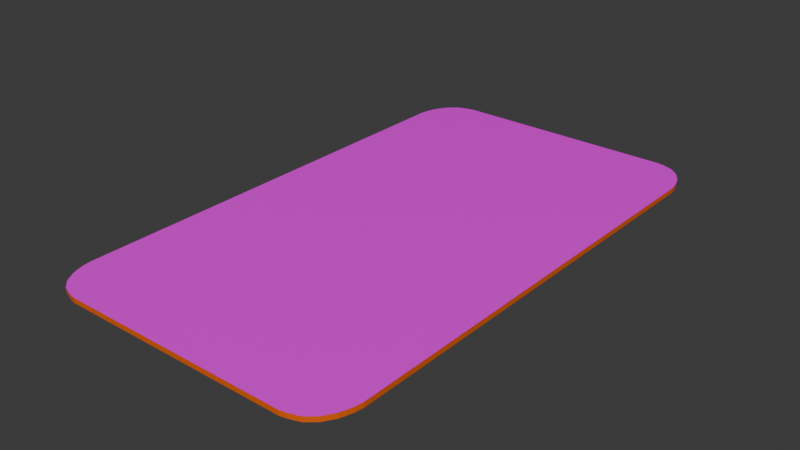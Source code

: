 # Source: Keycards.blend  (saved by Blender 4.5.87; exported with 4.5.12 LTS)
import bpy
from mathutils import Matrix  # noqa: F401  (used for matrix-valued properties, if any)

bpy.ops.wm.read_factory_settings(use_empty=True)
scene = bpy.context.scene
scene.name = 'Scene'

# ---- images (referenced by path relative to the original .blend; pixels are not part of the script)
import os
ASSET_DIR = os.environ.get("B2B_ASSET_DIR", "")  # directory of the original .blend (textures are referenced by path, not embedded)
HERE = os.path.dirname(os.path.abspath(__file__))  # packed textures are extracted next to this script under _unpacked/

def load_image(name, relpath, width, height, colorspace="sRGB"):
    """Load a texture the original file referenced (path relative to the .blend, or extracted next to this script)."""
    p = next((c for c in (os.path.join(HERE, relpath), os.path.join(ASSET_DIR, relpath)) if relpath and os.path.exists(c)), "")
    if p:
        img = bpy.data.images.load(p, check_existing=True)
        img.name = name
    else:  # same state as the original file: an image datablock whose file is absent (Cycles renders it pink)
        img = bpy.data.images.new(name, width, height)
        img.source = "FILE"
        img.filepath = "//" + (relpath or name)
    img.colorspace_settings.name = colorspace
    return img
img_idcardback_png = load_image('IDCardBack.png', 'assets/IDCardBack.png', 1024, 1024, 'sRGB')
img_jasonidcard_png = load_image('JasonIDCard.png', 'assets/JasonIDCard.png', 1024, 1024, 'sRGB')

# ---- materials (node trees are filled in below, after node groups)
mat_idcardback = bpy.data.materials.new('IDCardBack')
mat_idcardback.alpha_threshold = 0.0
mat_idcardback.roughness = 0.5
mat_idcardback.line_color = (0.0, 0.0, 0.0, 1.0)
mat_idcardfront = bpy.data.materials.new('IDCardFront')
mat_idcardsides = bpy.data.materials.new('IDCardSides')

# ---- material node trees
mat_idcardback.use_nodes = True; mat_idcardback.node_tree.nodes.clear()
_N = mat_idcardback.node_tree.nodes; _L = mat_idcardback.node_tree.links
n0 = _N.new('ShaderNodeOutputMaterial'); n0.name = 'Material Output'; n0.location = (200, 100)
n1 = _N.new('ShaderNodeBsdfPrincipled'); n1.name = 'Principled BSDF'; n1.location = (-200, 100)
n1.inputs[2].default_value = 0.25
n1.inputs[3].default_value = 1.46
n2 = _N.new('ShaderNodeTexImage'); n2.name = 'Image Texture'; n2.location = (-585, 96)
n2.image = img_idcardback_png
n3 = _N.new('ShaderNodeTexCoord'); n3.name = 'Texture Coordinate'; n3.location = (-1072, 60)
n4 = _N.new('ShaderNodeMapping'); n4.name = 'Mapping'; n4.location = (-858, 87)
n4.inputs[2].default_value = (0.0, 3.142, 0.0)
_L.new(n1.outputs[0], n0.inputs[0])
_L.new(n2.outputs[0], n1.inputs[0])
_L.new(n4.outputs[0], n2.inputs[0])
_L.new(n3.outputs[0], n4.inputs[0])
n0.is_active_output = True
mat_idcardfront.use_nodes = True; mat_idcardfront.node_tree.nodes.clear()
_N = mat_idcardfront.node_tree.nodes; _L = mat_idcardfront.node_tree.links
n0 = _N.new('ShaderNodeBsdfPrincipled'); n0.name = 'Principled BSDF'; n0.location = (-200, 100)
n0.inputs[2].default_value = 0.25
n0.inputs[3].default_value = 1.46
n1 = _N.new('ShaderNodeOutputMaterial'); n1.name = 'Material Output'; n1.location = (200, 100)
n2 = _N.new('ShaderNodeTexImage'); n2.name = 'Image Texture'; n2.location = (-549, 76)
n2.image = img_jasonidcard_png
n3 = _N.new('ShaderNodeTexCoord'); n3.name = 'Texture Coordinate'; n3.location = (-1036, 41)
n4 = _N.new('ShaderNodeMapping'); n4.name = 'Mapping'; n4.location = (-822, 68)
_L.new(n0.outputs[0], n1.inputs[0])
_L.new(n4.outputs[0], n2.inputs[0])
_L.new(n3.outputs[0], n4.inputs[0])
_L.new(n2.outputs[0], n0.inputs[0])
n1.is_active_output = True
mat_idcardsides.use_nodes = True; mat_idcardsides.node_tree.nodes.clear()
_N = mat_idcardsides.node_tree.nodes; _L = mat_idcardsides.node_tree.links
n0 = _N.new('ShaderNodeBsdfPrincipled'); n0.name = 'Principled BSDF'; n0.location = (-200, 100)
n0.inputs[0].default_value = (0.8069, 0.1248, 0.003347, 1.0)
n0.inputs[2].default_value = 0.25
n0.inputs[3].default_value = 1.46
n1 = _N.new('ShaderNodeOutputMaterial'); n1.name = 'Material Output'; n1.location = (200, 100)
_L.new(n0.outputs[0], n1.inputs[0])
n1.is_active_output = True

# ---- world
world_world = bpy.data.worlds.new('World'); scene.world = world_world
world_world.use_nodes = True; world_world.node_tree.nodes.clear()
_N = world_world.node_tree.nodes; _L = world_world.node_tree.links
n0 = _N.new('ShaderNodeOutputWorld'); n0.name = 'World Output'; n0.location = (200, 100)
n1 = _N.new('ShaderNodeBackground'); n1.name = 'Background'; n1.location = (-200, 100)
n1.inputs[0].default_value = (0.05088, 0.05088, 0.05088, 1.0)
_L.new(n1.outputs[0], n0.inputs[0])
n0.is_active_output = True
world_world.color = (0.05088, 0.05088, 0.05088)
world_world.sun_shadow_jitter_overblur = 0.0

# ---- meshes
me_cube = bpy.data.meshes.new('Cube')
me_cube.from_pydata([(-0.7464, -0.9979, 1.0), (-0.7464, -0.9979, -1.0), (-0.9986, -0.8325, -1.0), (-0.9986, -0.8325, 1.0), (-0.7882, -0.9932, 1.0), (-0.826, -0.9862, 1.0), (-0.8624, -0.9784, 1.0), (-0.8624, -0.9784, -1.0), (-0.826, -0.9862, -1.0), (-0.7882, -0.9932, -1.0), (-0.9913, -0.8616, -1.0), (-0.978, -0.8873, -1.0), (-0.9624, -0.9117, -1.0), (-0.9624, -0.9117, 1.0), (-0.978, -0.8873, 1.0), (-0.9913, -0.8616, 1.0), (-0.9203, -0.9496, -1.0), (-0.9203, -0.9496, 1.0), (0.9203, -0.9496, 1.0), (0.9203, -0.9496, -1.0), (0.9913, -0.8616, 1.0), (0.978, -0.8873, 1.0), (0.9624, -0.9117, 1.0), (0.9624, -0.9117, -1.0), (0.978, -0.8873, -1.0), (0.9913, -0.8616, -1.0), (0.7882, -0.9932, -1.0), (0.826, -0.9862, -1.0), (0.8624, -0.9784, -1.0), (0.8624, -0.9784, 1.0), (0.826, -0.9862, 1.0), (0.7882, -0.9932, 1.0), (0.9986, -0.8325, 1.0), (0.9986, -0.8325, -1.0), (0.7464, -0.9979, -1.0), (0.7464, -0.9979, 1.0), (-0.7464, 0.9979, 1.0), (-0.7464, 0.9979, -1.0), (-0.9986, 0.8325, -1.0), (-0.9986, 0.8325, 1.0), (-0.7882, 0.9932, 1.0), (-0.826, 0.9862, 1.0), (-0.8624, 0.9784, 1.0), (-0.8624, 0.9784, -1.0), (-0.826, 0.9862, -1.0), (-0.7882, 0.9932, -1.0), (-0.9913, 0.8616, -1.0), (-0.978, 0.8873, -1.0), (-0.9624, 0.9117, -1.0), (-0.9624, 0.9117, 1.0), (-0.978, 0.8873, 1.0), (-0.9913, 0.8616, 1.0), (-0.9203, 0.9496, -1.0), (-0.9203, 0.9496, 1.0), (0.9203, 0.9496, 1.0), (0.9203, 0.9496, -1.0), (0.9913, 0.8616, 1.0), (0.978, 0.8873, 1.0), (0.9624, 0.9117, 1.0), (0.9624, 0.9117, -1.0), (0.978, 0.8873, -1.0), (0.9913, 0.8616, -1.0), (0.7882, 0.9932, -1.0), (0.826, 0.9862, -1.0), (0.8624, 0.9784, -1.0), (0.8624, 0.9784, 1.0), (0.826, 0.9862, 1.0), (0.7882, 0.9932, 1.0), (0.9986, 0.8325, 1.0), (0.9986, 0.8325, -1.0), (0.7464, 0.9979, -1.0), (0.7464, 0.9979, 1.0)], [], [(10, 15, 3, 2), (7, 6, 17, 16), (1, 0, 4, 9), (9, 4, 5, 8), (8, 5, 6, 7), (16, 17, 13, 12), (12, 13, 14, 11), (10, 11, 14, 15), (28, 19, 18, 29), (34, 26, 31, 35), (26, 27, 30, 31), (19, 23, 22, 18), (23, 24, 21, 22), (24, 25, 20, 21), (28, 29, 30, 27), (25, 33, 32, 20), (46, 38, 39, 51), (37, 45, 40, 36), (45, 44, 41, 40), (44, 43, 42, 41), (52, 48, 49, 53), (48, 47, 50, 49), (47, 46, 51, 50), (42, 43, 52, 53), (64, 65, 54, 55), (70, 71, 67, 62), (62, 67, 66, 63), (63, 66, 65, 64), (59, 58, 57, 60), (60, 57, 56, 61), (55, 54, 58, 59), (61, 56, 68, 69), (1, 34, 35, 0), (2, 3, 39, 38), (36, 71, 70, 37), (32, 33, 69, 68), (14, 13, 17, 6, 5, 4, 0, 35, 31, 30, 29, 18, 22, 21, 20, 32, 68, 56, 57, 58, 54, 65, 66, 67, 71, 36, 40, 41, 42, 53, 49, 50, 51, 39, 3, 15), (8, 7, 16, 12, 11, 10, 2, 38, 46, 47, 48, 52, 43, 44, 45, 37, 70, 62, 63, 64, 55, 59, 60, 61, 69, 33, 25, 24, 23, 19, 28, 27, 26, 34, 1, 9)])
me_cube.polygons.foreach_set('material_index', [2, 2, 2, 2, 2, 2, 2, 0, 2, 2, 2, 2, 2, 2, 2, 2, 2, 2, 2, 2, 2, 2, 2, 2, 2, 2, 2, 2, 2, 2, 2, 2, 2, 2, 2, 2, 1, 0])
_uv = me_cube.uv_layers.new(name='UVMap')
_uv.uv.foreach_set('vector', [0.9316, 0.9611, 0.9107, 0.947, 0.9109, 0.9468, 0.932, 0.9609, 0.9291, 0.9623, 0.9088, 0.9479, 0.9096, 0.9477, 0.93, 0.9619, 0.9275, 0.9631, 0.9069, 0.9482, 0.9076, 0.9481, 0.928, 0.9628, 0.928, 0.9628, 0.9076, 0.9481, 0.9082, 0.948, 0.9286, 0.9626, 0.9286, 0.9626, 0.9082, 0.948, 0.9088, 0.9479, 0.9291, 0.9623, 0.93, 0.9619, 0.9096, 0.9477, 0.9102, 0.9475, 0.9308, 0.9615, 0.9308, 0.9615, 0.9102, 0.9475, 0.9105, 0.9473, 0.9312, 0.9613, 0.9316, 0.9611, 0.9312, 0.9613, 0.9105, 0.9473, 0.9107, 0.947, 0.8631, 0.9654, 0.8619, 0.9649, 0.8844, 0.947, 0.8852, 0.9473, 0.8651, 0.9662, 0.8644, 0.9659, 0.8864, 0.9475, 0.8871, 0.9475, 0.8644, 0.9659, 0.8637, 0.9657, 0.8858, 0.9474, 0.8864, 0.9475, 0.8619, 0.9649, 0.8609, 0.9645, 0.8837, 0.9467, 0.8844, 0.947, 0.8609, 0.9645, 0.8604, 0.9643, 0.8834, 0.9465, 0.8837, 0.9467, 0.8604, 0.9643, 0.8599, 0.9641, 0.8831, 0.9463, 0.8834, 0.9465, 0.8631, 0.9654, 0.8852, 0.9473, 0.8858, 0.9474, 0.8637, 0.9657, 0.8599, 0.9641, 0.8594, 0.9639, 0.8828, 0.946, 0.8831, 0.9463, 0.9372, 0.9134, 0.9379, 0.9137, 0.9058, 0.9369, 0.9055, 0.9365, 0.9305, 0.9105, 0.9314, 0.9109, 0.9011, 0.9347, 0.9003, 0.9346, 0.9314, 0.9109, 0.9323, 0.9113, 0.902, 0.9349, 0.9011, 0.9347, 0.9323, 0.9113, 0.9331, 0.9116, 0.9028, 0.935, 0.902, 0.9349, 0.9346, 0.9123, 0.9359, 0.9129, 0.9048, 0.9358, 0.904, 0.9353, 0.9359, 0.9129, 0.9366, 0.9132, 0.9052, 0.9361, 0.9048, 0.9358, 0.9366, 0.9132, 0.9372, 0.9134, 0.9055, 0.9365, 0.9052, 0.9361, 0.9028, 0.935, 0.9331, 0.9116, 0.9346, 0.9123, 0.904, 0.9353, 0.8616, 0.9258, 0.8824, 0.9366, 0.8818, 0.937, 0.8609, 0.9262, 0.8628, 0.925, 0.8836, 0.9362, 0.8832, 0.9363, 0.8624, 0.9253, 0.8624, 0.9253, 0.8832, 0.9363, 0.8827, 0.9365, 0.862, 0.9256, 0.862, 0.9256, 0.8827, 0.9365, 0.8824, 0.9366, 0.8616, 0.9258, 0.8603, 0.9266, 0.8813, 0.9373, 0.8811, 0.9375, 0.86, 0.9268, 0.86, 0.9268, 0.8811, 0.9375, 0.8809, 0.9377, 0.8597, 0.927, 0.8609, 0.9262, 0.8818, 0.937, 0.8813, 0.9373, 0.8603, 0.9266, 0.8597, 0.927, 0.8809, 0.9377, 0.8808, 0.9379, 0.8594, 0.9272, 0.9275, 0.9631, 0.8651, 0.9662, 0.8871, 0.9475, 0.9069, 0.9482, 0.932, 0.9609, 0.9109, 0.9468, 0.9058, 0.9369, 0.9379, 0.9137, 0.9003, 0.9346, 0.8836, 0.9362, 0.8628, 0.925, 0.9305, 0.9105, 0.8828, 0.946, 0.8594, 0.9639, 0.8594, 0.9272, 0.8808, 0.9379, 0.02531, 0.9904, 0.01976, 0.9884, 0.01115, 0.9829, 0.0046, 0.9753, 0.002819, 0.9705, 0.001228, 0.9655, 0.0001532, 0.9601, 0.0001532, 0.04714, 0.001228, 0.04166, 0.002818, 0.0367, 0.0046, 0.03193, 0.01115, 0.02434, 0.01976, 0.01883, 0.02531, 0.01679, 0.03115, 0.01505, 0.03776, 0.01409, 0.9567, 0.01409, 0.9633, 0.01505, 0.9692, 0.0168, 0.9747, 0.01883, 0.9833, 0.02434, 0.9899, 0.03193, 0.9917, 0.0367, 0.9932, 0.04166, 0.9943, 0.04714, 0.9943, 0.9601, 0.9932, 0.9655, 0.9917, 0.9705, 0.9899, 0.9753, 0.9833, 0.9829, 0.9747, 0.9884, 0.9692, 0.9904, 0.9633, 0.9921, 0.9567, 0.9931, 0.03776, 0.9931, 0.03115, 0.9921, 0.01071, 0.03178, 0.01249, 0.02701, 0.01904, 0.01942, 0.02765, 0.01391, 0.0332, 0.01187, 0.03904, 0.01013, 0.04566, 0.009166, 0.9539, 0.009166, 0.9605, 0.01013, 0.9664, 0.01187, 0.9719, 0.01391, 0.9805, 0.01942, 0.9871, 0.02701, 0.9889, 0.03178, 0.9905, 0.03674, 0.9915, 0.04222, 0.9915, 0.9588, 0.9905, 0.9643, 0.9889, 0.9693, 0.9871, 0.974, 0.9805, 0.9816, 0.9719, 0.9871, 0.9664, 0.9892, 0.9605, 0.9909, 0.9539, 0.9919, 0.04352, 0.9919, 0.0369, 0.9909, 0.03107, 0.9892, 0.02552, 0.9871, 0.0169, 0.9816, 0.01036, 0.974, 0.008575, 0.9693, 0.006984, 0.9643, 0.00591, 0.9588, 0.008045, 0.04222, 0.00912, 0.03674])
me_cube.materials.append(mat_idcardback)
me_cube.materials.append(mat_idcardfront)
me_cube.materials.append(mat_idcardsides)
me_cube.use_mirror_vertex_groups = False
me_cube.update()

# ---- objects
ob_idcard = bpy.data.objects.new('IDCard', me_cube)

# ---- transforms, parenting, visibility, modifiers, constraints
ob_idcard.location = (0.0, 0.0, 0.0)
ob_idcard.scale = (1.18, 2.048, 0.019)
ob_idcard.lock_rotations_4d = False
ob_idcard.empty_display_type = 'ARROWS'
ob_idcard.lineart.crease_threshold = 0.0

# ---- collection membership
scene.collection.objects.link(ob_idcard)

# ---- scene / render settings (as saved in the file)
scene.frame_start = 1; scene.frame_end = 250; scene.frame_set(1)
scene.render.engine = 'BLENDER_EEVEE_NEXT'
bpy.context.view_layer.update()

# ---- added for rendering (the .blend has no active camera and no usable light): camera, sun
cam_auto = bpy.data.cameras.new('AutoCamera')
cam_auto.lens = 50.0
cam_auto.sensor_width = 36.0
cam_auto.clip_end = 1000.0
ob_auto_camera = bpy.data.objects.new('AutoCamera', cam_auto)
scene.collection.objects.link(ob_auto_camera)
ob_auto_camera.location = (4.36556, -5.23867, 3.49245)
ob_auto_camera.rotation_euler = (1.09748, -7.21219e-08, 0.694738)
scene.camera = ob_auto_camera
light_auto_sun = bpy.data.lights.new('AutoSun', 'SUN')
light_auto_sun.energy = 3.0
light_auto_sun.angle = 0.0523599
ob_auto_sun = bpy.data.objects.new('AutoSun', light_auto_sun)
scene.collection.objects.link(ob_auto_sun)
ob_auto_sun.rotation_euler = (0.872665, 0.174533, 0.523599)
bpy.context.view_layer.update()
